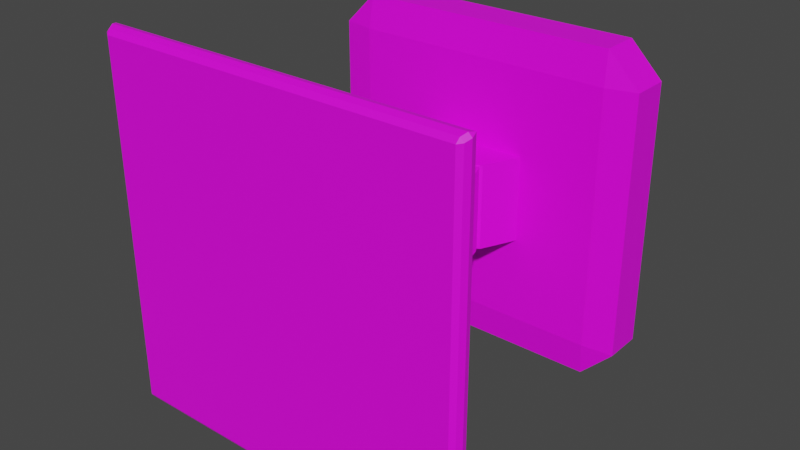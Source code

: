 # Source: solarpanel.blend  (saved by Blender 2.80.75; exported with 4.5.12 LTS)
import bpy
from mathutils import Matrix  # noqa: F401  (used for matrix-valued properties, if any)

bpy.ops.wm.read_factory_settings(use_empty=True)
scene = bpy.context.scene
scene.name = 'Scene'

# ---- collections
col_collection = bpy.data.collections.new('Collection'); scene.collection.children.link(col_collection)

# ---- images (referenced by path relative to the original .blend; pixels are not part of the script)
import os
ASSET_DIR = os.environ.get("B2B_ASSET_DIR", "")  # directory of the original .blend (textures are referenced by path, not embedded)
HERE = os.path.dirname(os.path.abspath(__file__))  # packed textures are extracted next to this script under _unpacked/

def load_image(name, relpath, width, height, colorspace="sRGB"):
    """Load a texture the original file referenced (path relative to the .blend, or extracted next to this script)."""
    p = next((c for c in (os.path.join(HERE, relpath), os.path.join(ASSET_DIR, relpath)) if relpath and os.path.exists(c)), "")
    if p:
        img = bpy.data.images.load(p, check_existing=True)
        img.name = name
    else:  # same state as the original file: an image datablock whose file is absent (Cycles renders it pink)
        img = bpy.data.images.new(name, width, height)
        img.source = "FILE"
        img.filepath = "//" + (relpath or name)
    img.colorspace_settings.name = colorspace
    return img
img_solarpaneltexture = load_image('SolarPanelTexture', 'SolarPanelTexture.png', 1024, 1024, 'sRGB')

# ---- materials (node trees are filled in below, after node groups)
mat_solarpanelmat = bpy.data.materials.new('SolarPanelMAT')
mat_solarpanelmat.use_transparent_shadow = False

# ---- material node trees
mat_solarpanelmat.use_nodes = True; mat_solarpanelmat.node_tree.nodes.clear()
_N = mat_solarpanelmat.node_tree.nodes; _L = mat_solarpanelmat.node_tree.links
n0 = _N.new('ShaderNodeOutputMaterial'); n0.name = 'Material Output'; n0.location = (300, 300)
n1 = _N.new('ShaderNodeBsdfPrincipled'); n1.name = 'Principled BSDF'; n1.location = (10, 300)
n1.distribution = 'GGX'
n1.subsurface_method = 'BURLEY'
n1.inputs[3].default_value = 1.45
n1.inputs[27].default_value = (0.0, 0.0, 0.0, 1.0)
n1.inputs[28].default_value = 1.0
n2 = _N.new('ShaderNodeTexImage'); n2.name = 'Image Texture'; n2.location = (-280, 280)
n2.image = img_solarpaneltexture
n2.interpolation = 'Closest'
_L.new(n1.outputs[0], n0.inputs[0])
_L.new(n2.outputs[0], n1.inputs[0])
n0.is_active_output = True

# ---- world
world_world = bpy.data.worlds.new('World'); scene.world = world_world
world_world.use_nodes = True; world_world.node_tree.nodes.clear()
_N = world_world.node_tree.nodes; _L = world_world.node_tree.links
n0 = _N.new('ShaderNodeOutputWorld'); n0.name = 'World Output'; n0.location = (300, 300)
n1 = _N.new('ShaderNodeBackground'); n1.name = 'Background'; n1.location = (10, 300)
n1.inputs[0].default_value = (0.05088, 0.05088, 0.05088, 1.0)
_L.new(n1.outputs[0], n0.inputs[0])
n0.is_active_output = True
world_world.color = (0.05088, 0.05088, 0.05088)
world_world.use_sun_shadow = False
world_world.sun_shadow_jitter_overblur = 0.0

# ---- meshes
me_cube_005 = bpy.data.meshes.new('Cube.005')
me_cube_005.from_pydata([(-0.4149, -0.1424, 0.4149), (-0.4149, -0.1424, -0.4149), (0.4149, -0.1424, 0.4149), (0.4149, -0.1424, -0.4149), (-0.2597, -0.04587, 0.2597), (-0.2597, -0.04587, -0.2597), (0.2597, -0.04587, -0.2597), (0.2597, -0.04587, 0.2597), (-0.1067, -0.04287, 0.1067), (-0.1067, -0.04287, -0.1067), (0.1067, -0.04287, -0.1067), (0.1067, -0.04287, 0.1067), (-0.1067, 0.2858, 0.1067), (-0.1067, 0.2858, -0.1067), (0.1067, 0.2858, -0.1067), (0.1067, 0.2858, 0.1067), (-0.09374, 0.337, 0.1067), (-0.09374, 0.337, -0.1067), (0.09374, 0.337, -0.1067), (0.09374, 0.337, 0.1067), (-0.06984, 0.3763, 0.1067), (-0.06984, 0.3763, -0.1067), (0.06984, 0.3763, -0.1067), (0.06984, 0.3763, 0.1067), (-0.02725, 0.3973, 0.1067), (-0.02725, 0.3973, -0.1067), (0.02725, 0.3973, -0.1067), (0.02725, 0.3973, 0.1067), (0.1067, 0.06668, 0.1067), (0.1067, 0.1762, 0.1067), (-0.1067, 0.1762, 0.1067), (-0.1067, 0.06668, 0.1067), (-0.1067, 0.06668, -0.1067), (-0.1067, 0.1762, -0.1067), (0.1067, 0.1762, -0.1067), (0.1067, 0.06668, -0.1067), (-0.3416, -0.085, -0.3416), (0.3416, -0.085, -0.3416), (0.3416, -0.085, 0.3416), (-0.3416, -0.085, 0.3416), (-0.4534, -0.2362, 0.4534), (-0.4561, -0.2286, 0.4651), (-0.4651, -0.2286, 0.4561), (-0.4622, -0.2145, 0.4712), (-0.4689, -0.2008, 0.4689), (-0.4712, -0.2145, 0.4622), (-0.4561, -0.2286, -0.4651), (-0.4534, -0.2362, -0.4534), (-0.4651, -0.2286, -0.4561), (-0.4622, -0.2145, -0.4712), (-0.4712, -0.2145, -0.4622), (-0.4689, -0.2008, -0.4689), (0.4561, -0.2286, 0.4651), (0.4534, -0.2362, 0.4534), (0.4651, -0.2286, 0.4561), (0.4622, -0.2145, 0.4712), (0.4712, -0.2145, 0.4622), (0.4689, -0.2008, 0.4689), (0.4651, -0.2286, -0.4561), (0.4534, -0.2362, -0.4534), (0.4561, -0.2286, -0.4651), (0.4712, -0.2145, -0.4622), (0.4622, -0.2145, -0.4712), (0.4689, -0.2008, -0.4689)], [], [(60, 46, 49, 62), (54, 58, 61, 56), (57, 2, 0, 44), (37, 36, 5, 6), (7, 6, 10, 11), (38, 37, 6, 7), (36, 39, 4, 5), (39, 38, 7, 4), (30, 29, 15, 12), (5, 4, 8, 9), (4, 7, 11, 8), (6, 5, 9, 10), (15, 14, 18, 19), (34, 33, 13, 14), (29, 34, 14, 15), (33, 30, 12, 13), (17, 16, 20, 21), (13, 12, 16, 17), (12, 15, 19, 16), (14, 13, 17, 18), (20, 23, 27, 24), (16, 19, 23, 20), (18, 17, 21, 22), (19, 18, 22, 23), (26, 25, 24, 27), (22, 21, 25, 26), (23, 22, 26, 27), (21, 20, 24, 25), (9, 8, 31, 32), (32, 31, 30, 33), (11, 10, 35, 28), (10, 9, 32, 35), (35, 32, 33, 34), (8, 11, 28, 31), (31, 28, 29, 30), (28, 35, 34, 29), (0, 2, 38, 39), (1, 0, 39, 36), (2, 3, 37, 38), (3, 1, 36, 37), (41, 52, 55, 43), (51, 1, 3, 63), (63, 3, 2, 57), (44, 0, 1, 51), (48, 42, 45, 50), (40, 41, 42), (43, 44, 45), (46, 47, 48), (49, 50, 51), (52, 53, 54), (55, 56, 57), (58, 59, 60), (61, 62, 63), (49, 46, 48, 50), (47, 40, 42, 48), (41, 43, 45, 42), (44, 51, 50, 45), (61, 58, 60, 62), (59, 47, 46, 60), (51, 63, 62, 49), (55, 52, 54, 56), (53, 59, 58, 54), (63, 57, 56, 61), (40, 53, 52, 41), (57, 44, 43, 55), (47, 59, 53, 40)])
_uv = me_cube_005.uv_layers.new(name='UVMap')
_uv.uv.foreach_set('vector', [0.06358, 0.333, 0.2354, 0.333, 0.2354, 0.5048, 0.06358, 0.5048, 0.06358, 0.333, 0.2354, 0.333, 0.2354, 0.5048, 0.06358, 0.5048, 0.06358, 0.333, 0.2354, 0.333, 0.2354, 0.5048, 0.06358, 0.5048, 0.3047, 0.461, 0.4765, 0.461, 0.4765, 0.6328, 0.3047, 0.6328, 0.3047, 0.461, 0.4765, 0.461, 0.4765, 0.6328, 0.3047, 0.6328, 0.3047, 0.461, 0.4765, 0.461, 0.4765, 0.6328, 0.3047, 0.6328, 0.3047, 0.461, 0.4765, 0.461, 0.4765, 0.6328, 0.3047, 0.6328, 0.3047, 0.461, 0.4765, 0.461, 0.4765, 0.6328, 0.3047, 0.6328, 0.04636, 0.5004, 0.2181, 0.5004, 0.2181, 0.6721, 0.04636, 0.6721, 0.3047, 0.461, 0.4765, 0.461, 0.4765, 0.6328, 0.3047, 0.6328, 0.3047, 0.461, 0.4765, 0.461, 0.4765, 0.6328, 0.3047, 0.6328, 0.3047, 0.461, 0.4765, 0.461, 0.4765, 0.6328, 0.3047, 0.6328, 0.03897, 0.5004, 0.2107, 0.5004, 0.2107, 0.6721, 0.03897, 0.6721, 0.04636, 0.5004, 0.2181, 0.5004, 0.2181, 0.6721, 0.04636, 0.6721, 0.3047, 0.461, 0.4765, 0.461, 0.4765, 0.6328, 0.3047, 0.6328, 0.3047, 0.461, 0.4765, 0.461, 0.4765, 0.6328, 0.3047, 0.6328, 0.03897, 0.5004, 0.2107, 0.5004, 0.2107, 0.6721, 0.03897, 0.6721, 0.03897, 0.5004, 0.2107, 0.5004, 0.2107, 0.6721, 0.03897, 0.6721, 0.03897, 0.5004, 0.2107, 0.5004, 0.2107, 0.6721, 0.03897, 0.6721, 0.03897, 0.5004, 0.2107, 0.5004, 0.2107, 0.6721, 0.03897, 0.6721, 0.03897, 0.5004, 0.2107, 0.5004, 0.2107, 0.6721, 0.03897, 0.6721, 0.03897, 0.5004, 0.2107, 0.5004, 0.2107, 0.6721, 0.03897, 0.6721, 0.03897, 0.5004, 0.2107, 0.5004, 0.2107, 0.6721, 0.03897, 0.6721, 0.03897, 0.5004, 0.2107, 0.5004, 0.2107, 0.6721, 0.03897, 0.6721, 0.03897, 0.5004, 0.2107, 0.5004, 0.2107, 0.6721, 0.03897, 0.6721, 0.03897, 0.5004, 0.2107, 0.5004, 0.2107, 0.6721, 0.03897, 0.6721, 0.03897, 0.5004, 0.2107, 0.5004, 0.2107, 0.6721, 0.03897, 0.6721, 0.03897, 0.5004, 0.2107, 0.5004, 0.2107, 0.6721, 0.03897, 0.6721, 0.3047, 0.461, 0.4765, 0.461, 0.4765, 0.6328, 0.3047, 0.6328, 0.3047, 0.461, 0.4765, 0.461, 0.4765, 0.6328, 0.3047, 0.6328, 0.3047, 0.461, 0.4765, 0.461, 0.4765, 0.6328, 0.3047, 0.6328, 0.3047, 0.461, 0.4765, 0.461, 0.4765, 0.6328, 0.3047, 0.6328, 0.3047, 0.461, 0.4765, 0.461, 0.4765, 0.6328, 0.3047, 0.6328, 0.3047, 0.461, 0.4765, 0.461, 0.4765, 0.6328, 0.3047, 0.6328, 0.3047, 0.461, 0.4765, 0.461, 0.4765, 0.6328, 0.3047, 0.6328, 0.3047, 0.461, 0.4765, 0.461, 0.4765, 0.6328, 0.3047, 0.6328, 0.3047, 0.461, 0.4765, 0.461, 0.4765, 0.6328, 0.3047, 0.6328, 0.3047, 0.461, 0.4765, 0.461, 0.4765, 0.6328, 0.3047, 0.6328, 0.3047, 0.461, 0.4765, 0.461, 0.4765, 0.6328, 0.3047, 0.6328, 0.3047, 0.461, 0.4765, 0.461, 0.4765, 0.6328, 0.3047, 0.6328, 0.06358, 0.333, 0.2354, 0.333, 0.2354, 0.5048, 0.06358, 0.5048, 0.04144, 0.4019, 0.2132, 0.4019, 0.2132, 0.5737, 0.04144, 0.5737, 0.06358, 0.333, 0.2354, 0.333, 0.2354, 0.5048, 0.06358, 0.5048, 0.06358, 0.333, 0.2354, 0.333, 0.2354, 0.5048, 0.06358, 0.5048, 0.06358, 0.333, 0.2354, 0.333, 0.2354, 0.5048, 0.06358, 0.5048, 0.06358, 0.333, 0.2354, 0.333, 0.2354, 0.5048, 0.06358, 0.333, 0.2354, 0.333, 0.2354, 0.5048, 0.06358, 0.333, 0.2354, 0.333, 0.2354, 0.5048, 0.06358, 0.333, 0.2354, 0.333, 0.2354, 0.5048, 0.06358, 0.333, 0.2354, 0.333, 0.2354, 0.5048, 0.06358, 0.333, 0.2354, 0.333, 0.2354, 0.5048, 0.06358, 0.333, 0.2354, 0.333, 0.2354, 0.5048, 0.06358, 0.333, 0.2354, 0.333, 0.2354, 0.5048, 0.06358, 0.333, 0.2354, 0.333, 0.2354, 0.5048, 0.06358, 0.5048, 0.06358, 0.333, 0.2354, 0.333, 0.2354, 0.5048, 0.06358, 0.5048, 0.06358, 0.333, 0.2354, 0.333, 0.2354, 0.5048, 0.06358, 0.5048, 0.06358, 0.333, 0.2354, 0.333, 0.2354, 0.5048, 0.06358, 0.5048, 0.06358, 0.333, 0.2354, 0.333, 0.2354, 0.5048, 0.06358, 0.5048, 0.06358, 0.333, 0.2354, 0.333, 0.2354, 0.5048, 0.06358, 0.5048, 0.06358, 0.333, 0.2354, 0.333, 0.2354, 0.5048, 0.06358, 0.5048, 0.06358, 0.333, 0.2354, 0.333, 0.2354, 0.5048, 0.06358, 0.5048, 0.06358, 0.333, 0.2354, 0.333, 0.2354, 0.5048, 0.06358, 0.5048, 0.06358, 0.333, 0.2354, 0.333, 0.2354, 0.5048, 0.06358, 0.5048, 0.06358, 0.333, 0.2354, 0.333, 0.2354, 0.5048, 0.06358, 0.5048, 0.06358, 0.333, 0.2354, 0.333, 0.2354, 0.5048, 0.06358, 0.5048, 0.06358, 0.333, 0.2354, 0.333, 0.2354, 0.5048, 0.06358, 0.5048])
me_cube_005.materials.append(mat_solarpanelmat)
me_cube_005.use_remesh_preserve_volume = False
me_cube_005.use_remesh_preserve_attributes = False
me_cube_005.use_mirror_vertex_groups = False
me_cube_005.update()
me_cube_006 = bpy.data.meshes.new('Cube.006')
me_cube_006.from_pydata([(-0.1313, 0.06851, -0.1099), (-0.1313, 0.06851, 0.1099), (0.1313, 0.06851, -0.1099), (0.1313, 0.06851, 0.1099), (-0.02326, -0.06743, -0.105), (-0.02326, -0.06743, 0.105), (0.02326, -0.06743, -0.105), (0.02326, -0.06743, 0.105), (-0.3343, 0.06851, 0.3283), (-0.3312, 0.08057, 0.4129), (-0.4129, 0.08057, 0.3312), (-0.3312, 0.1784, 0.4129), (-0.3637, 0.1905, 0.3637), (-0.4129, 0.1784, 0.3312), (-0.4129, 0.08057, -0.3312), (-0.3312, 0.08057, -0.4129), (-0.3343, 0.06851, -0.3283), (-0.3637, 0.1905, -0.3637), (-0.3312, 0.1784, -0.4129), (-0.4129, 0.1784, -0.3312), (0.4129, 0.08057, 0.3312), (0.3312, 0.08057, 0.4129), (0.3343, 0.06851, 0.3283), (0.3637, 0.1905, 0.3637), (0.3312, 0.1784, 0.4129), (0.4129, 0.1784, 0.3312), (0.3312, 0.08057, -0.4129), (0.4129, 0.08057, -0.3312), (0.3343, 0.06851, -0.3283), (0.3637, 0.1905, -0.3637), (0.4129, 0.1784, -0.3312), (0.3312, 0.1784, -0.4129), (0.09035, -0.02362, 0.1094), (0.09035, -0.02362, -0.1094), (-0.09035, -0.02362, -0.1094), (-0.09035, -0.02362, 0.1094)], [], [(21, 24, 11, 9), (16, 28, 2, 0), (22, 8, 1, 3), (29, 17, 12, 23), (15, 18, 31, 26), (33, 32, 7, 6), (28, 22, 3, 2), (10, 13, 19, 14), (27, 30, 25, 20), (4, 6, 7, 5), (35, 34, 4, 5), (32, 35, 5, 7), (34, 33, 6, 4), (8, 9, 10), (11, 12, 13), (14, 15, 16), (17, 18, 19), (20, 21, 22), (23, 24, 25), (26, 27, 28), (29, 30, 31), (16, 8, 10, 14), (9, 11, 13, 10), (12, 17, 19, 13), (18, 15, 14, 19), (28, 16, 15, 26), (17, 29, 31, 18), (30, 27, 26, 31), (22, 28, 27, 20), (29, 23, 25, 30), (24, 21, 20, 25), (8, 22, 21, 9), (23, 12, 11, 24), (8, 16, 0, 1), (0, 2, 33, 34), (3, 1, 35, 32), (1, 0, 34, 35), (2, 3, 32, 33)])
_uv = me_cube_006.uv_layers.new(name='UVMap')
_uv.uv.foreach_set('vector', [0.8673, 0.3161, 0.9149, 0.4369, 0.886, 0.6191, 0.8384, 0.4983, 0.8673, 0.3161, 0.9149, 0.4369, 0.886, 0.6191, 0.8384, 0.4983, 0.8673, 0.3161, 0.9149, 0.4369, 0.886, 0.6191, 0.8384, 0.4983, 0.6069, 0.3409, 0.6545, 0.4617, 0.6256, 0.6439, 0.578, 0.5231, 0.8673, 0.3161, 0.9149, 0.4369, 0.886, 0.6191, 0.8384, 0.4983, 0.8673, 0.3161, 0.9149, 0.4369, 0.886, 0.6191, 0.8384, 0.4983, 0.8673, 0.3161, 0.9149, 0.4369, 0.886, 0.6191, 0.8384, 0.4983, 0.8673, 0.3161, 0.9149, 0.4369, 0.886, 0.6191, 0.8384, 0.4983, 0.8673, 0.3161, 0.9149, 0.4369, 0.886, 0.6191, 0.8384, 0.4983, 0.8673, 0.3161, 0.9149, 0.4369, 0.886, 0.6191, 0.8384, 0.4983, 0.8673, 0.3161, 0.9149, 0.4369, 0.886, 0.6191, 0.8384, 0.4983, 0.8673, 0.3161, 0.9149, 0.4369, 0.886, 0.6191, 0.8384, 0.4983, 0.8673, 0.3161, 0.9149, 0.4369, 0.886, 0.6191, 0.8384, 0.4983, 0.8673, 0.3161, 0.9149, 0.4369, 0.886, 0.6191, 0.8673, 0.3161, 0.9149, 0.4369, 0.886, 0.6191, 0.8673, 0.3161, 0.9149, 0.4369, 0.886, 0.6191, 0.8673, 0.3161, 0.9149, 0.4369, 0.886, 0.6191, 0.8673, 0.3161, 0.9149, 0.4369, 0.886, 0.6191, 0.8673, 0.3161, 0.9149, 0.4369, 0.886, 0.6191, 0.8673, 0.3161, 0.9149, 0.4369, 0.886, 0.6191, 0.8673, 0.3161, 0.9149, 0.4369, 0.886, 0.6191, 0.8673, 0.3161, 0.9149, 0.4369, 0.886, 0.6191, 0.8384, 0.4983, 0.8673, 0.3161, 0.9149, 0.4369, 0.886, 0.6191, 0.8384, 0.4983, 0.6177, 0.4402, 0.6653, 0.5609, 0.6364, 0.7431, 0.5888, 0.6223, 0.8673, 0.3161, 0.9149, 0.4369, 0.886, 0.6191, 0.8384, 0.4983, 0.8673, 0.3161, 0.9149, 0.4369, 0.886, 0.6191, 0.8384, 0.4983, 0.6177, 0.4402, 0.6653, 0.5609, 0.6364, 0.7431, 0.5888, 0.6223, 0.8673, 0.3161, 0.9149, 0.4369, 0.886, 0.6191, 0.8384, 0.4983, 0.8673, 0.3161, 0.9149, 0.4369, 0.886, 0.6191, 0.8384, 0.4983, 0.6177, 0.4402, 0.6653, 0.5609, 0.6364, 0.7431, 0.5888, 0.6223, 0.8673, 0.3161, 0.9149, 0.4369, 0.886, 0.6191, 0.8384, 0.4983, 0.8673, 0.3161, 0.9149, 0.4369, 0.886, 0.6191, 0.8384, 0.4983, 0.6177, 0.4402, 0.6653, 0.5609, 0.6364, 0.7431, 0.5888, 0.6223, 0.8673, 0.3161, 0.9149, 0.4369, 0.886, 0.6191, 0.8384, 0.4983, 0.8673, 0.3161, 0.9149, 0.4369, 0.886, 0.6191, 0.8384, 0.4983, 0.8673, 0.3161, 0.9149, 0.4369, 0.886, 0.6191, 0.8384, 0.4983, 0.8673, 0.3161, 0.9149, 0.4369, 0.886, 0.6191, 0.8384, 0.4983, 0.8673, 0.3161, 0.9149, 0.4369, 0.886, 0.6191, 0.8384, 0.4983])
me_cube_006.materials.append(mat_solarpanelmat)
me_cube_006.use_remesh_preserve_volume = False
me_cube_006.use_remesh_preserve_attributes = False
me_cube_006.use_mirror_vertex_groups = False
me_cube_006.update()

# ---- objects
ob_solarpanelbase = bpy.data.objects.new('solarpanelBase', me_cube_005)
ob_solarpanel = bpy.data.objects.new('solarpanel', me_cube_006)

# ---- transforms, parenting, visibility, modifiers, constraints
ob_solarpanelbase.location = (0.0, 0.1642, 0.0)
ob_solarpanelbase.lineart.crease_threshold = 0.0
ob_solarpanel.parent = ob_solarpanelbase
ob_solarpanel.location = (0.0, 0.3817, 0.0)
ob_solarpanel.scale = (1.0, 1.0, 1.0)
ob_solarpanel.lineart.crease_threshold = 0.0

# ---- collection membership
col_collection.objects.link(ob_solarpanelbase)
col_collection.objects.link(ob_solarpanel)

# ---- scene / render settings (as saved in the file)
scene.frame_start = 1; scene.frame_end = 250; scene.frame_set(1)
scene.render.engine = 'BLENDER_EEVEE_NEXT'
scene.cycles.use_denoising = False
scene.cycles.samples = 128
scene.cycles.sampling_pattern = 'TABULATED_SOBOL'
scene.cycles.use_adaptive_sampling = False
scene.cycles.use_light_tree = False
scene.view_settings.view_transform = 'Filmic'
bpy.context.view_layer.update()

# ---- added for rendering (the .blend has no active camera and no usable light): camera, sun
cam_auto = bpy.data.cameras.new('AutoCamera')
cam_auto.lens = 50.0
cam_auto.sensor_width = 36.0
cam_auto.clip_end = 1000.0
ob_auto_camera = bpy.data.objects.new('AutoCamera', cam_auto)
scene.collection.objects.link(ob_auto_camera)
ob_auto_camera.location = (1.44225, -1.39849, 1.1538)
ob_auto_camera.rotation_euler = (1.09748, -7.21219e-08, 0.694738)
scene.camera = ob_auto_camera
light_auto_sun = bpy.data.lights.new('AutoSun', 'SUN')
light_auto_sun.energy = 3.0
light_auto_sun.angle = 0.0523599
ob_auto_sun = bpy.data.objects.new('AutoSun', light_auto_sun)
scene.collection.objects.link(ob_auto_sun)
ob_auto_sun.rotation_euler = (0.872665, 0.174533, 0.523599)
bpy.context.view_layer.update()
